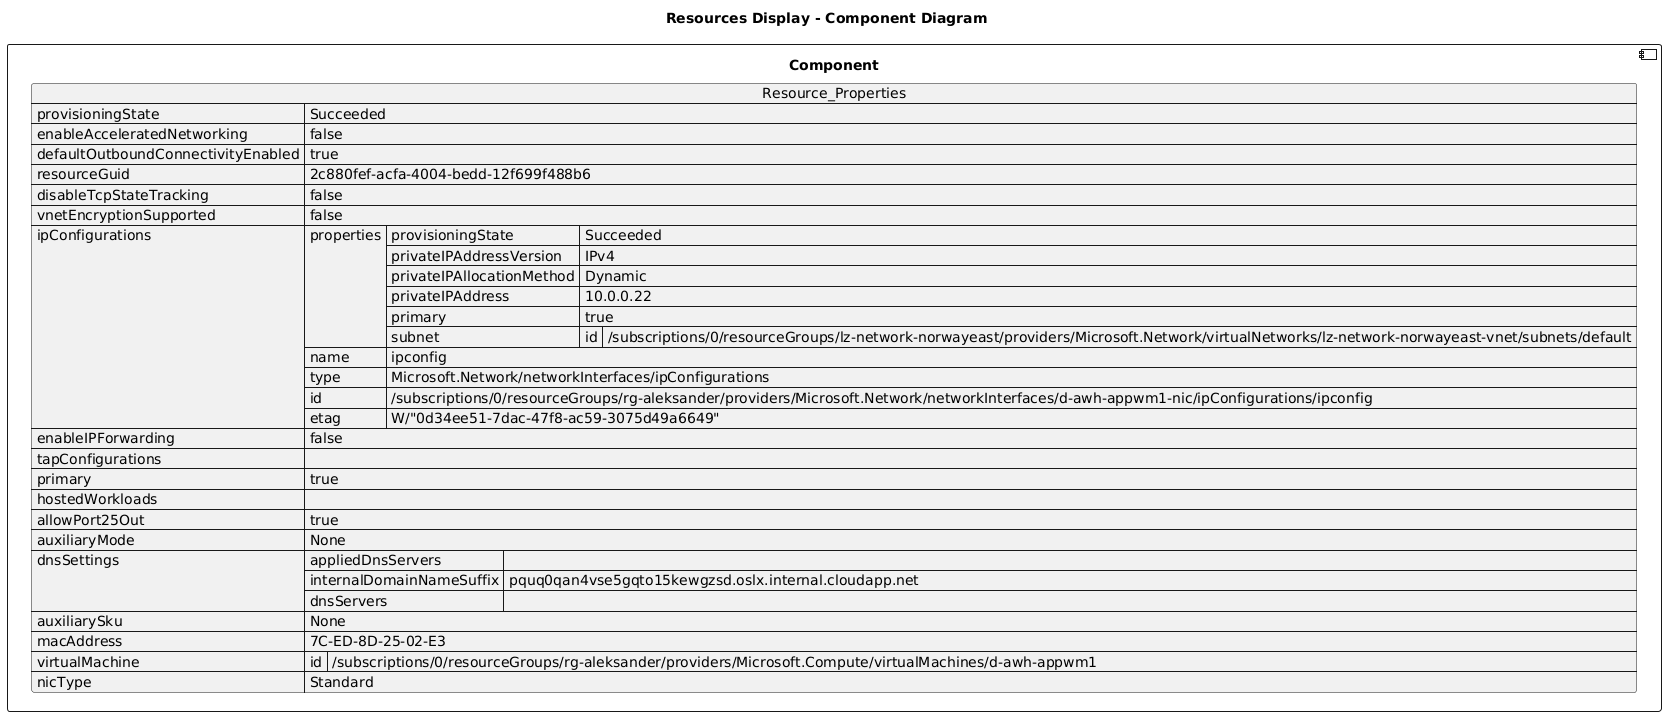

The diagram above was rendered by PlantUML. Its source (embedded in the PNG):
@startuml

title Resources Display - Component Diagram

component Component {

json  Resource_Properties {
  "provisioningState": "Succeeded",
  "enableAcceleratedNetworking": false,
  "defaultOutboundConnectivityEnabled": true,
  "resourceGuid": "2c880fef-acfa-4004-bedd-12f699f488b6",
  "disableTcpStateTracking": false,
  "vnetEncryptionSupported": false,
  "ipConfigurations": [
    {
      "properties": {
        "provisioningState": "Succeeded",
        "privateIPAddressVersion": "IPv4",
        "privateIPAllocationMethod": "Dynamic",
        "privateIPAddress": "10.0.0.22",
        "primary": true,
        "subnet": {
          "id": "/subscriptions/0/resourceGroups/lz-network-norwayeast/providers/Microsoft.Network/virtualNetworks/lz-network-norwayeast-vnet/subnets/default"
        }
      },
      "name": "ipconfig",
      "type": "Microsoft.Network/networkInterfaces/ipConfigurations",
      "id": "/subscriptions/0/resourceGroups/rg-aleksander/providers/Microsoft.Network/networkInterfaces/d-awh-appwm1-nic/ipConfigurations/ipconfig",
      "etag": "W/\"0d34ee51-7dac-47f8-ac59-3075d49a6649\""
    }
  ],
  "enableIPForwarding": false,
  "tapConfigurations": [],
  "primary": true,
  "hostedWorkloads": [],
  "allowPort25Out": true,
  "auxiliaryMode": "None",
  "dnsSettings": {
    "appliedDnsServers": [],
    "internalDomainNameSuffix": "pquq0qan4vse5gqto15kewgzsd.oslx.internal.cloudapp.net",
    "dnsServers": []
  },
  "auxiliarySku": "None",
  "macAddress": "7C-ED-8D-25-02-E3",
  "virtualMachine": {
    "id": "/subscriptions/0/resourceGroups/rg-aleksander/providers/Microsoft.Compute/virtualMachines/d-awh-appwm1"
  },
  "nicType": "Standard"
}
}
@enduml